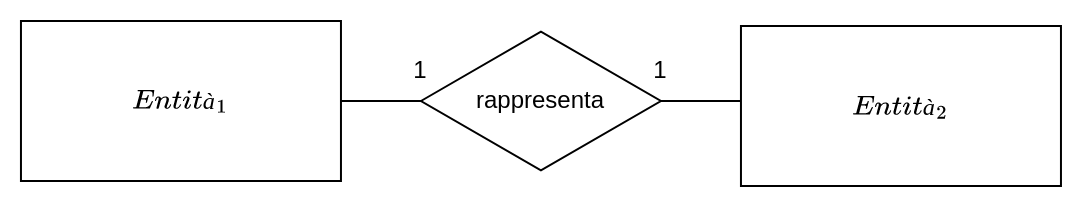

The diagram above was exported from draw.io. Its source (the exported page's mxGraphModel, read from the mxfile embedded in the PNG):
<mxGraphModel dx="589" dy="1236" grid="1" gridSize="10" guides="1" tooltips="1" connect="1" arrows="1" fold="1" page="1" pageScale="1" pageWidth="1100" pageHeight="850" math="1" shadow="0">
  <root>
    <mxCell id="0" />
    <mxCell id="1" parent="0" />
    <mxCell id="2" value="$$Entità_1$$" style="rounded=0;whiteSpace=wrap;html=1;" vertex="1" parent="1">
      <mxGeometry x="79.98" y="-240" width="160" height="80" as="geometry" />
    </mxCell>
    <mxCell id="3" value="$$Entità_2$$" style="rounded=0;whiteSpace=wrap;html=1;" vertex="1" parent="1">
      <mxGeometry x="439.98" y="-237.5" width="160" height="80" as="geometry" />
    </mxCell>
    <mxCell id="4" value="rappresenta" style="html=1;whiteSpace=wrap;aspect=fixed;shape=isoRectangle;" vertex="1" parent="1">
      <mxGeometry x="279.98" y="-235.99" width="119.98" height="71.99" as="geometry" />
    </mxCell>
    <mxCell id="5" value="" style="endArrow=none;html=1;rounded=0;exitX=1;exitY=0.5;exitDx=0;exitDy=0;" edge="1" source="2" target="4" parent="1">
      <mxGeometry width="50" height="50" relative="1" as="geometry">
        <mxPoint x="279.98" y="-200" as="sourcePoint" />
        <mxPoint x="369.98" y="-230" as="targetPoint" />
      </mxGeometry>
    </mxCell>
    <mxCell id="6" value="" style="endArrow=none;html=1;rounded=0;entryX=0;entryY=0.5;entryDx=0;entryDy=0;exitX=0.999;exitY=0.5;exitDx=0;exitDy=0;exitPerimeter=0;" edge="1" source="4" parent="1">
      <mxGeometry width="50" height="50" relative="1" as="geometry">
        <mxPoint x="398.98" y="-200" as="sourcePoint" />
        <mxPoint x="439.98" y="-200" as="targetPoint" />
      </mxGeometry>
    </mxCell>
    <mxCell id="7" value="1" style="text;html=1;strokeColor=none;fillColor=none;align=center;verticalAlign=middle;whiteSpace=wrap;rounded=0;" vertex="1" parent="1">
      <mxGeometry x="270" y="-220" width="20" height="10" as="geometry" />
    </mxCell>
    <mxCell id="8" value="1" style="text;html=1;strokeColor=none;fillColor=none;align=center;verticalAlign=middle;whiteSpace=wrap;rounded=0;" vertex="1" parent="1">
      <mxGeometry x="390" y="-220" width="20" height="10" as="geometry" />
    </mxCell>
  </root>
</mxGraphModel>